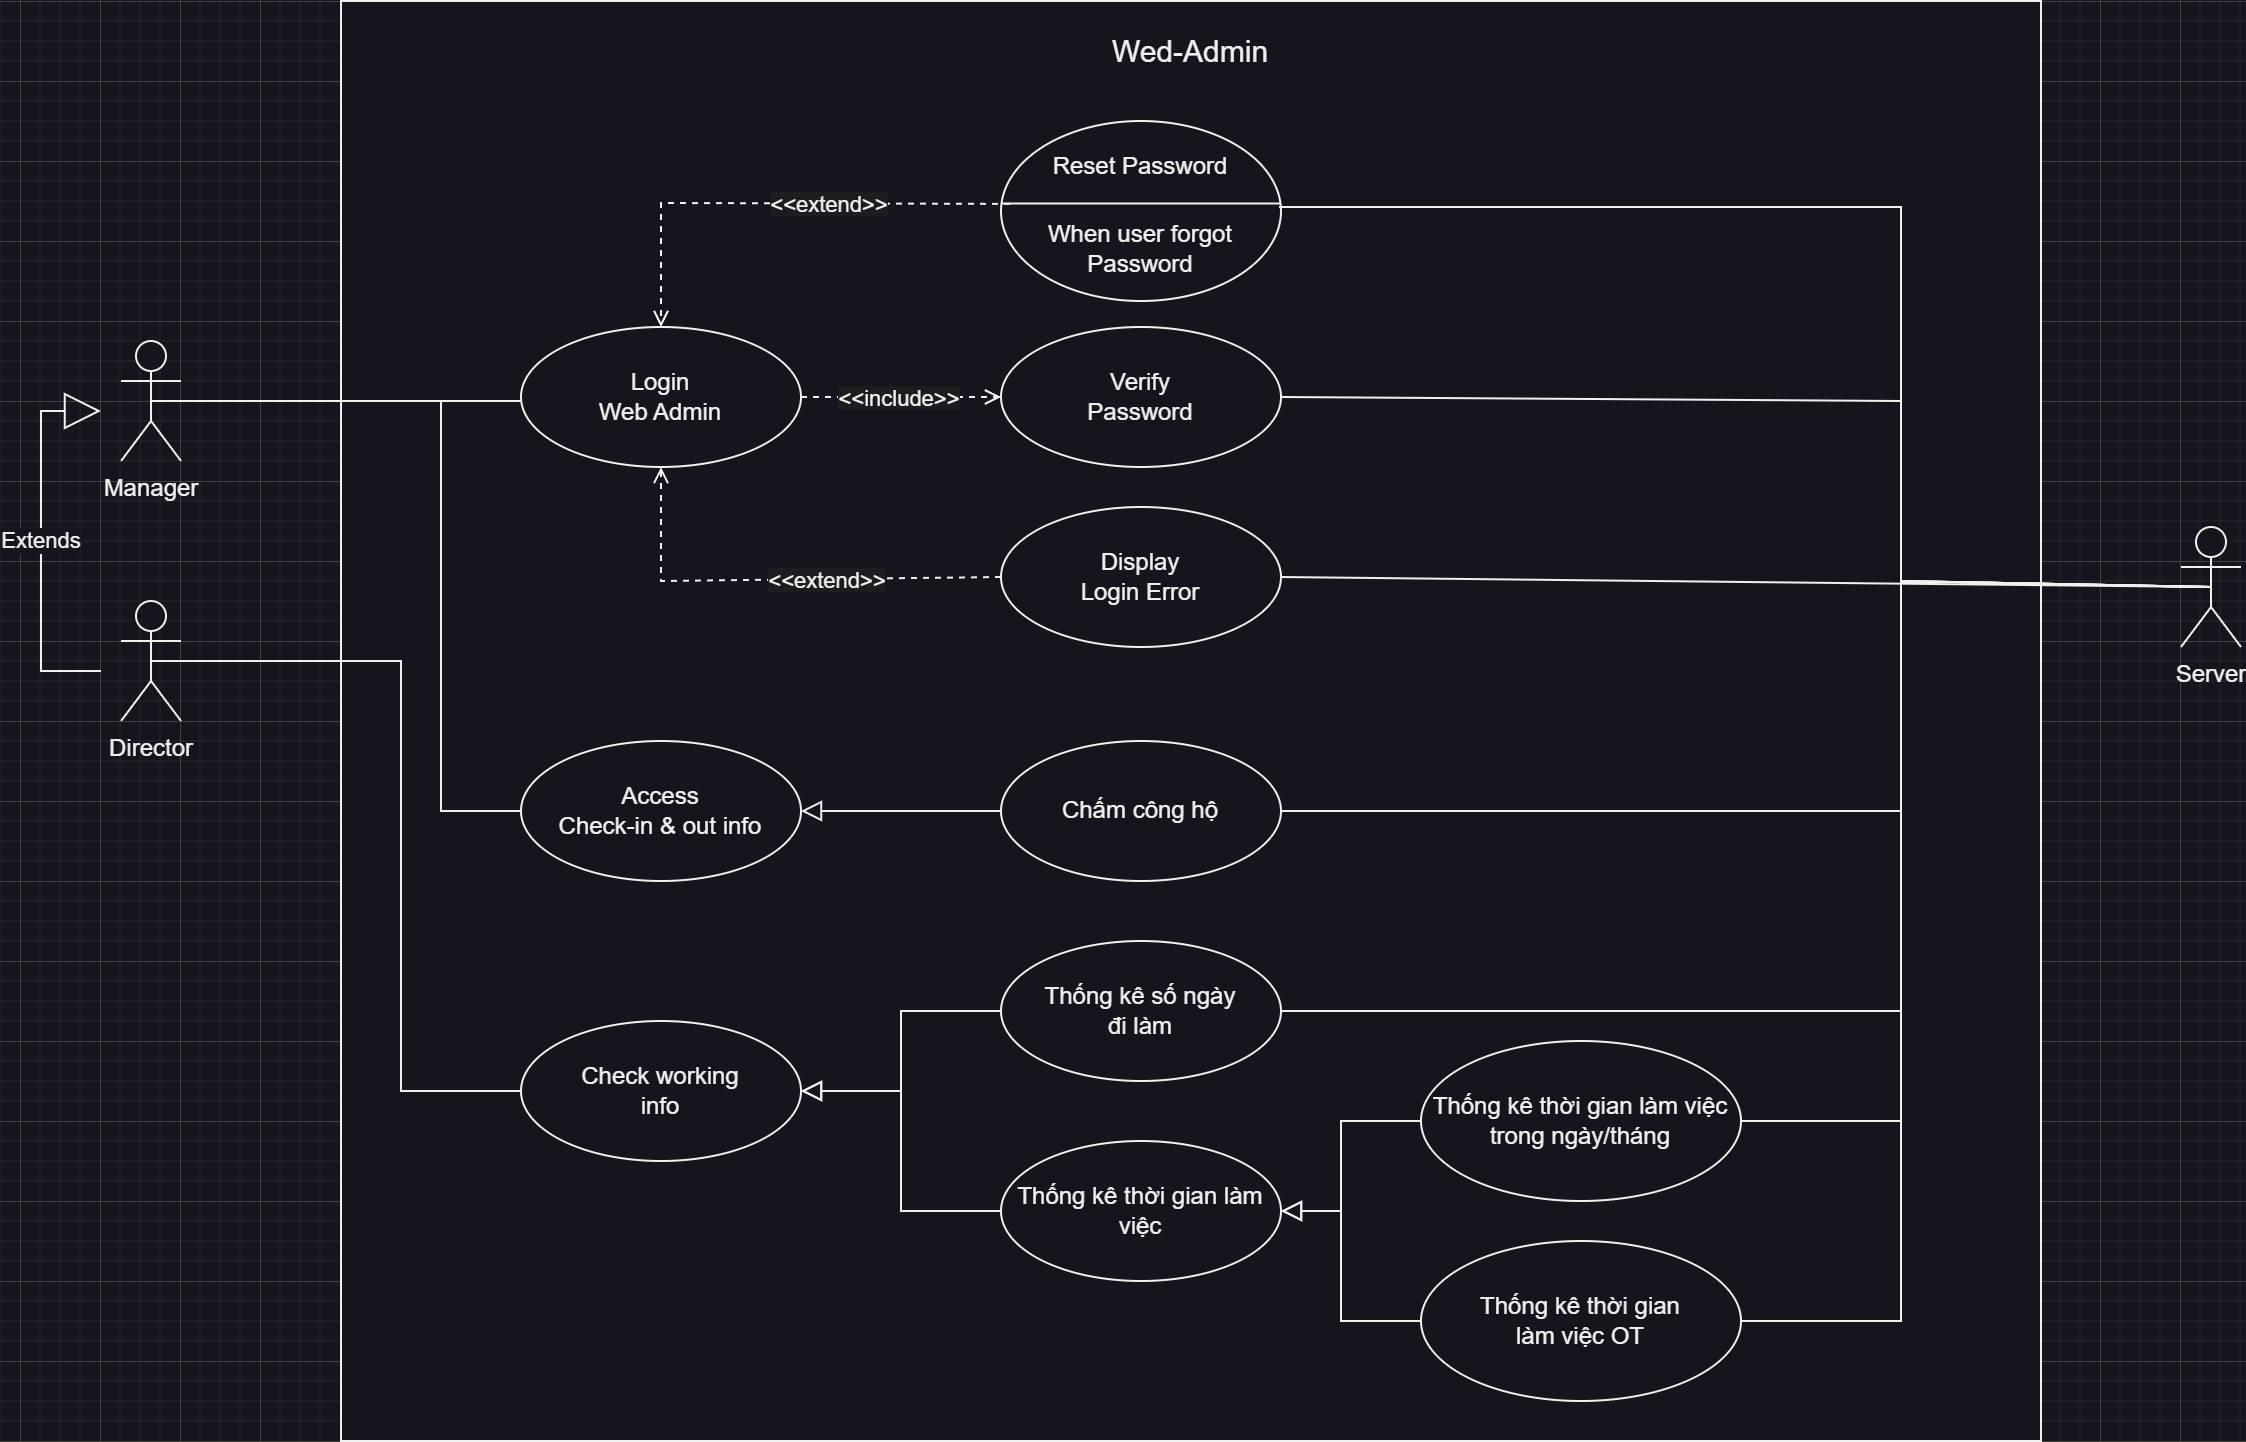

The diagram above was exported from draw.io. Its source (the exported page's mxGraphModel, read from the mxfile embedded in the PNG):
<mxGraphModel dx="1434" dy="844" grid="1" gridSize="10" guides="1" tooltips="1" connect="1" arrows="1" fold="1" page="1" pageScale="1" pageWidth="850" pageHeight="1100" math="0" shadow="0">
  <root>
    <mxCell id="0" />
    <mxCell id="1" parent="0" />
    <mxCell id="yv3YER2kZeWKxO0u5Ajh-1" value="" style="rounded=0;whiteSpace=wrap;html=1;" parent="1" vertex="1">
      <mxGeometry x="360" y="160" width="850" height="720" as="geometry" />
    </mxCell>
    <mxCell id="yv3YER2kZeWKxO0u5Ajh-5" value="Access&lt;br&gt;Check-in &amp;amp; out info" style="ellipse;whiteSpace=wrap;html=1;" parent="1" vertex="1">
      <mxGeometry x="450" y="530" width="140" height="70" as="geometry" />
    </mxCell>
    <mxCell id="yv3YER2kZeWKxO0u5Ajh-6" value="Chấm công hộ" style="ellipse;whiteSpace=wrap;html=1;" parent="1" vertex="1">
      <mxGeometry x="690" y="530" width="140" height="70" as="geometry" />
    </mxCell>
    <mxCell id="yv3YER2kZeWKxO0u5Ajh-8" value="Login&lt;br&gt;Web Admin" style="ellipse;whiteSpace=wrap;html=1;" parent="1" vertex="1">
      <mxGeometry x="450" y="323" width="140" height="70" as="geometry" />
    </mxCell>
    <mxCell id="yv3YER2kZeWKxO0u5Ajh-9" value="Thống kê số ngày&lt;br&gt;đi làm" style="ellipse;whiteSpace=wrap;html=1;" parent="1" vertex="1">
      <mxGeometry x="690" y="630" width="140" height="70" as="geometry" />
    </mxCell>
    <mxCell id="yv3YER2kZeWKxO0u5Ajh-12" value="Thống kê thời gian làm việc" style="ellipse;whiteSpace=wrap;html=1;" parent="1" vertex="1">
      <mxGeometry x="690" y="730" width="140" height="70" as="geometry" />
    </mxCell>
    <mxCell id="yv3YER2kZeWKxO0u5Ajh-13" value="Thống kê thời gian làm việc trong ngày/tháng" style="ellipse;whiteSpace=wrap;html=1;" parent="1" vertex="1">
      <mxGeometry x="900" y="680" width="160" height="80" as="geometry" />
    </mxCell>
    <mxCell id="yv3YER2kZeWKxO0u5Ajh-14" value="Thống kê thời gian &lt;br&gt;làm việc OT" style="ellipse;whiteSpace=wrap;html=1;" parent="1" vertex="1">
      <mxGeometry x="900" y="780" width="160" height="80" as="geometry" />
    </mxCell>
    <mxCell id="yv3YER2kZeWKxO0u5Ajh-15" value="Director" style="shape=umlActor;verticalLabelPosition=bottom;verticalAlign=top;html=1;" parent="1" vertex="1">
      <mxGeometry x="250" y="460" width="30" height="60" as="geometry" />
    </mxCell>
    <mxCell id="yv3YER2kZeWKxO0u5Ajh-16" value="Manager" style="shape=umlActor;verticalLabelPosition=bottom;verticalAlign=top;html=1;" parent="1" vertex="1">
      <mxGeometry x="250" y="330" width="30" height="60" as="geometry" />
    </mxCell>
    <mxCell id="yv3YER2kZeWKxO0u5Ajh-17" value="Extends" style="endArrow=block;endSize=16;endFill=0;html=1;rounded=0;" parent="1" edge="1">
      <mxGeometry width="160" relative="1" as="geometry">
        <mxPoint x="240" y="495" as="sourcePoint" />
        <mxPoint x="240" y="365" as="targetPoint" />
        <Array as="points">
          <mxPoint x="210" y="495" />
          <mxPoint x="210" y="365" />
        </Array>
      </mxGeometry>
    </mxCell>
    <mxCell id="jf_73KVDMbPNfhMUJd2Z-1" value="&lt;font style=&quot;font-size: 15px;&quot;&gt;Wed-Admin&lt;/font&gt;" style="text;html=1;align=center;verticalAlign=middle;whiteSpace=wrap;rounded=0;" parent="1" vertex="1">
      <mxGeometry x="360" y="170" width="850" height="30" as="geometry" />
    </mxCell>
    <mxCell id="mL-ZsuXqydMdlebYDIuF-1" value="Server" style="shape=umlActor;verticalLabelPosition=bottom;verticalAlign=top;html=1;" vertex="1" parent="1">
      <mxGeometry x="1280" y="423" width="30" height="60" as="geometry" />
    </mxCell>
    <mxCell id="mL-ZsuXqydMdlebYDIuF-2" value="Verify&lt;br&gt;Password" style="ellipse;whiteSpace=wrap;html=1;" vertex="1" parent="1">
      <mxGeometry x="690" y="323" width="140" height="70" as="geometry" />
    </mxCell>
    <mxCell id="mL-ZsuXqydMdlebYDIuF-3" value="Display&lt;br&gt;Login Error" style="ellipse;whiteSpace=wrap;html=1;" vertex="1" parent="1">
      <mxGeometry x="690" y="413" width="140" height="70" as="geometry" />
    </mxCell>
    <mxCell id="mL-ZsuXqydMdlebYDIuF-4" value="" style="shape=ellipse;container=1;horizontal=1;horizontalStack=0;resizeParent=1;resizeParentMax=0;resizeLast=0;html=1;dashed=0;collapsible=0;" vertex="1" parent="1">
      <mxGeometry x="690" y="220" width="140" height="90" as="geometry" />
    </mxCell>
    <mxCell id="mL-ZsuXqydMdlebYDIuF-5" value="Reset Password" style="html=1;strokeColor=none;fillColor=none;align=center;verticalAlign=middle;rotatable=0;whiteSpace=wrap;" vertex="1" parent="mL-ZsuXqydMdlebYDIuF-4">
      <mxGeometry y="7.5" width="140" height="30" as="geometry" />
    </mxCell>
    <mxCell id="mL-ZsuXqydMdlebYDIuF-6" value="" style="line;strokeWidth=1;fillColor=none;rotatable=0;labelPosition=right;points=[];portConstraint=eastwest;dashed=0;resizeWidth=1;" vertex="1" parent="mL-ZsuXqydMdlebYDIuF-4">
      <mxGeometry y="37.5" width="140" height="7.5" as="geometry" />
    </mxCell>
    <mxCell id="mL-ZsuXqydMdlebYDIuF-7" value="When user forgot&lt;br&gt;Password" style="text;html=1;align=center;verticalAlign=middle;rotatable=0;fillColor=none;strokeColor=none;whiteSpace=wrap;" vertex="1" parent="mL-ZsuXqydMdlebYDIuF-4">
      <mxGeometry y="45" width="140" height="37.5" as="geometry" />
    </mxCell>
    <mxCell id="mL-ZsuXqydMdlebYDIuF-9" value="" style="html=1;verticalAlign=bottom;labelBackgroundColor=none;endArrow=open;endFill=0;dashed=1;rounded=0;entryX=0.5;entryY=0;entryDx=0;entryDy=0;exitX=0.032;exitY=0.526;exitDx=0;exitDy=0;exitPerimeter=0;" edge="1" parent="1" source="mL-ZsuXqydMdlebYDIuF-6" target="yv3YER2kZeWKxO0u5Ajh-8">
      <mxGeometry width="160" relative="1" as="geometry">
        <mxPoint x="710" y="430" as="sourcePoint" />
        <mxPoint x="870" y="430" as="targetPoint" />
        <Array as="points">
          <mxPoint x="520" y="261" />
        </Array>
      </mxGeometry>
    </mxCell>
    <mxCell id="mL-ZsuXqydMdlebYDIuF-12" value="&lt;span style=&quot;background-color: rgb(27, 29, 30);&quot;&gt;&amp;lt;&amp;lt;extend&amp;gt;&amp;gt;&lt;/span&gt;" style="edgeLabel;html=1;align=center;verticalAlign=middle;resizable=0;points=[];" vertex="1" connectable="0" parent="mL-ZsuXqydMdlebYDIuF-9">
      <mxGeometry x="-0.3116" y="1" relative="1" as="geometry">
        <mxPoint x="-10" y="-1" as="offset" />
      </mxGeometry>
    </mxCell>
    <mxCell id="mL-ZsuXqydMdlebYDIuF-10" value="" style="html=1;verticalAlign=bottom;labelBackgroundColor=none;endArrow=open;endFill=0;dashed=1;rounded=0;exitX=0;exitY=0.5;exitDx=0;exitDy=0;entryX=0.5;entryY=1;entryDx=0;entryDy=0;" edge="1" parent="1" source="mL-ZsuXqydMdlebYDIuF-3" target="yv3YER2kZeWKxO0u5Ajh-8">
      <mxGeometry x="-0.2195" y="2" width="160" relative="1" as="geometry">
        <mxPoint x="710" y="430" as="sourcePoint" />
        <mxPoint x="870" y="430" as="targetPoint" />
        <Array as="points">
          <mxPoint x="520" y="450" />
        </Array>
        <mxPoint as="offset" />
      </mxGeometry>
    </mxCell>
    <mxCell id="mL-ZsuXqydMdlebYDIuF-11" value="&lt;span style=&quot;background-color: rgb(27, 29, 30);&quot;&gt;&amp;lt;&amp;lt;extend&amp;gt;&amp;gt;&lt;/span&gt;" style="edgeLabel;html=1;align=center;verticalAlign=middle;resizable=0;points=[];" vertex="1" connectable="0" parent="mL-ZsuXqydMdlebYDIuF-10">
      <mxGeometry x="-0.2293" y="2" relative="1" as="geometry">
        <mxPoint x="-1" y="-2" as="offset" />
      </mxGeometry>
    </mxCell>
    <mxCell id="mL-ZsuXqydMdlebYDIuF-13" value="" style="html=1;verticalAlign=bottom;labelBackgroundColor=none;endArrow=open;endFill=0;dashed=1;rounded=0;exitX=1;exitY=0.5;exitDx=0;exitDy=0;entryX=0;entryY=0.5;entryDx=0;entryDy=0;" edge="1" parent="1" source="yv3YER2kZeWKxO0u5Ajh-8" target="mL-ZsuXqydMdlebYDIuF-2">
      <mxGeometry width="160" relative="1" as="geometry">
        <mxPoint x="660" y="380" as="sourcePoint" />
        <mxPoint x="820" y="380" as="targetPoint" />
      </mxGeometry>
    </mxCell>
    <mxCell id="mL-ZsuXqydMdlebYDIuF-14" value="&lt;span style=&quot;background-color: rgb(27, 29, 30);&quot;&gt;&amp;lt;&amp;lt;include&amp;gt;&amp;gt;&lt;/span&gt;" style="edgeLabel;html=1;align=center;verticalAlign=middle;resizable=0;points=[];" vertex="1" connectable="0" parent="mL-ZsuXqydMdlebYDIuF-13">
      <mxGeometry x="-0.0393" relative="1" as="geometry">
        <mxPoint as="offset" />
      </mxGeometry>
    </mxCell>
    <mxCell id="mL-ZsuXqydMdlebYDIuF-16" value="" style="endArrow=none;html=1;rounded=0;exitX=0.5;exitY=0.5;exitDx=0;exitDy=0;exitPerimeter=0;" edge="1" parent="1" source="yv3YER2kZeWKxO0u5Ajh-16">
      <mxGeometry width="50" height="50" relative="1" as="geometry">
        <mxPoint x="760" y="590" as="sourcePoint" />
        <mxPoint x="450" y="360" as="targetPoint" />
      </mxGeometry>
    </mxCell>
    <mxCell id="mL-ZsuXqydMdlebYDIuF-17" value="" style="endArrow=none;html=1;rounded=0;exitX=0.5;exitY=0.5;exitDx=0;exitDy=0;exitPerimeter=0;entryX=0;entryY=0.5;entryDx=0;entryDy=0;" edge="1" parent="1" source="yv3YER2kZeWKxO0u5Ajh-16" target="yv3YER2kZeWKxO0u5Ajh-5">
      <mxGeometry width="50" height="50" relative="1" as="geometry">
        <mxPoint x="275" y="370" as="sourcePoint" />
        <mxPoint x="460" y="368" as="targetPoint" />
        <Array as="points">
          <mxPoint x="410" y="360" />
          <mxPoint x="410" y="565" />
        </Array>
      </mxGeometry>
    </mxCell>
    <mxCell id="mL-ZsuXqydMdlebYDIuF-18" value="" style="endArrow=none;html=1;rounded=0;exitX=0.993;exitY=0.733;exitDx=0;exitDy=0;exitPerimeter=0;entryX=0.5;entryY=0.5;entryDx=0;entryDy=0;entryPerimeter=0;" edge="1" parent="1" source="mL-ZsuXqydMdlebYDIuF-6" target="mL-ZsuXqydMdlebYDIuF-1">
      <mxGeometry width="50" height="50" relative="1" as="geometry">
        <mxPoint x="955" y="360" as="sourcePoint" />
        <mxPoint x="1005" y="310" as="targetPoint" />
        <Array as="points">
          <mxPoint x="1140" y="263" />
          <mxPoint x="1140" y="450" />
        </Array>
      </mxGeometry>
    </mxCell>
    <mxCell id="mL-ZsuXqydMdlebYDIuF-19" value="" style="endArrow=none;html=1;rounded=0;exitX=1;exitY=0.5;exitDx=0;exitDy=0;entryX=0.5;entryY=0.5;entryDx=0;entryDy=0;entryPerimeter=0;" edge="1" parent="1" source="mL-ZsuXqydMdlebYDIuF-2" target="mL-ZsuXqydMdlebYDIuF-1">
      <mxGeometry width="50" height="50" relative="1" as="geometry">
        <mxPoint x="780" y="370" as="sourcePoint" />
        <mxPoint x="830" y="320" as="targetPoint" />
        <Array as="points">
          <mxPoint x="1140" y="360" />
          <mxPoint x="1140" y="450" />
        </Array>
      </mxGeometry>
    </mxCell>
    <mxCell id="mL-ZsuXqydMdlebYDIuF-20" value="" style="endArrow=none;html=1;rounded=0;exitX=1;exitY=0.5;exitDx=0;exitDy=0;entryX=0.5;entryY=0.5;entryDx=0;entryDy=0;entryPerimeter=0;" edge="1" parent="1" source="mL-ZsuXqydMdlebYDIuF-3" target="mL-ZsuXqydMdlebYDIuF-1">
      <mxGeometry width="50" height="50" relative="1" as="geometry">
        <mxPoint x="780" y="370" as="sourcePoint" />
        <mxPoint x="830" y="320" as="targetPoint" />
      </mxGeometry>
    </mxCell>
    <mxCell id="mL-ZsuXqydMdlebYDIuF-21" value="" style="endArrow=block;html=1;rounded=0;align=center;verticalAlign=bottom;endFill=0;labelBackgroundColor=none;endSize=8;entryX=1;entryY=0.5;entryDx=0;entryDy=0;exitX=0;exitY=0.5;exitDx=0;exitDy=0;" edge="1" parent="1" source="yv3YER2kZeWKxO0u5Ajh-12" target="mL-ZsuXqydMdlebYDIuF-31">
      <mxGeometry relative="1" as="geometry">
        <mxPoint x="90" y="650" as="sourcePoint" />
        <mxPoint x="260" y="650" as="targetPoint" />
        <Array as="points">
          <mxPoint x="640" y="765" />
          <mxPoint x="640" y="705" />
        </Array>
      </mxGeometry>
    </mxCell>
    <mxCell id="mL-ZsuXqydMdlebYDIuF-23" value="" style="endArrow=block;html=1;rounded=0;align=center;verticalAlign=bottom;endFill=0;labelBackgroundColor=none;endSize=8;entryX=1;entryY=0.5;entryDx=0;entryDy=0;exitX=0;exitY=0.5;exitDx=0;exitDy=0;" edge="1" parent="1" source="yv3YER2kZeWKxO0u5Ajh-9" target="mL-ZsuXqydMdlebYDIuF-31">
      <mxGeometry relative="1" as="geometry">
        <mxPoint x="100" y="660" as="sourcePoint" />
        <mxPoint x="270" y="660" as="targetPoint" />
        <Array as="points">
          <mxPoint x="640" y="665" />
          <mxPoint x="640" y="705" />
        </Array>
      </mxGeometry>
    </mxCell>
    <mxCell id="mL-ZsuXqydMdlebYDIuF-24" value="" style="endArrow=block;html=1;rounded=0;align=center;verticalAlign=bottom;endFill=0;labelBackgroundColor=none;endSize=8;entryX=1;entryY=0.5;entryDx=0;entryDy=0;exitX=0;exitY=0.5;exitDx=0;exitDy=0;" edge="1" parent="1" source="yv3YER2kZeWKxO0u5Ajh-6" target="yv3YER2kZeWKxO0u5Ajh-5">
      <mxGeometry relative="1" as="geometry">
        <mxPoint x="435" y="640" as="sourcePoint" />
        <mxPoint x="605" y="640" as="targetPoint" />
      </mxGeometry>
    </mxCell>
    <mxCell id="mL-ZsuXqydMdlebYDIuF-25" value="" style="endArrow=block;html=1;rounded=0;align=center;verticalAlign=bottom;endFill=0;labelBackgroundColor=none;endSize=8;entryX=1;entryY=0.5;entryDx=0;entryDy=0;exitX=0;exitY=0.5;exitDx=0;exitDy=0;" edge="1" parent="1" source="yv3YER2kZeWKxO0u5Ajh-13" target="yv3YER2kZeWKxO0u5Ajh-12">
      <mxGeometry relative="1" as="geometry">
        <mxPoint x="660" y="865" as="sourcePoint" />
        <mxPoint x="560" y="665" as="targetPoint" />
        <Array as="points">
          <mxPoint x="860" y="720" />
          <mxPoint x="860" y="765" />
        </Array>
      </mxGeometry>
    </mxCell>
    <mxCell id="mL-ZsuXqydMdlebYDIuF-26" value="" style="endArrow=block;html=1;rounded=0;align=center;verticalAlign=bottom;endFill=0;labelBackgroundColor=none;endSize=8;entryX=1;entryY=0.5;entryDx=0;entryDy=0;exitX=0;exitY=0.5;exitDx=0;exitDy=0;" edge="1" parent="1" source="yv3YER2kZeWKxO0u5Ajh-14" target="yv3YER2kZeWKxO0u5Ajh-12">
      <mxGeometry relative="1" as="geometry">
        <mxPoint x="910" y="815" as="sourcePoint" />
        <mxPoint x="840" y="770" as="targetPoint" />
        <Array as="points">
          <mxPoint x="860" y="820" />
          <mxPoint x="860" y="765" />
        </Array>
      </mxGeometry>
    </mxCell>
    <mxCell id="mL-ZsuXqydMdlebYDIuF-27" value="" style="endArrow=none;html=1;rounded=0;exitX=1;exitY=0.5;exitDx=0;exitDy=0;entryX=0.5;entryY=0.5;entryDx=0;entryDy=0;entryPerimeter=0;" edge="1" parent="1" source="yv3YER2kZeWKxO0u5Ajh-6" target="mL-ZsuXqydMdlebYDIuF-1">
      <mxGeometry width="50" height="50" relative="1" as="geometry">
        <mxPoint x="840" y="458" as="sourcePoint" />
        <mxPoint x="1305" y="463" as="targetPoint" />
        <Array as="points">
          <mxPoint x="1140" y="565" />
          <mxPoint x="1140" y="450" />
        </Array>
      </mxGeometry>
    </mxCell>
    <mxCell id="mL-ZsuXqydMdlebYDIuF-28" value="" style="endArrow=none;html=1;rounded=0;exitX=1;exitY=0.5;exitDx=0;exitDy=0;entryX=0.5;entryY=0.5;entryDx=0;entryDy=0;entryPerimeter=0;" edge="1" parent="1" source="yv3YER2kZeWKxO0u5Ajh-9" target="mL-ZsuXqydMdlebYDIuF-1">
      <mxGeometry width="50" height="50" relative="1" as="geometry">
        <mxPoint x="840" y="575" as="sourcePoint" />
        <mxPoint x="1305" y="463" as="targetPoint" />
        <Array as="points">
          <mxPoint x="1140" y="665" />
          <mxPoint x="1140" y="450" />
        </Array>
      </mxGeometry>
    </mxCell>
    <mxCell id="mL-ZsuXqydMdlebYDIuF-29" value="" style="endArrow=none;html=1;rounded=0;exitX=1;exitY=0.5;exitDx=0;exitDy=0;entryX=0.5;entryY=0.5;entryDx=0;entryDy=0;entryPerimeter=0;" edge="1" parent="1" source="yv3YER2kZeWKxO0u5Ajh-13" target="mL-ZsuXqydMdlebYDIuF-1">
      <mxGeometry width="50" height="50" relative="1" as="geometry">
        <mxPoint x="850" y="585" as="sourcePoint" />
        <mxPoint x="1315" y="473" as="targetPoint" />
        <Array as="points">
          <mxPoint x="1140" y="720" />
          <mxPoint x="1140" y="450" />
        </Array>
      </mxGeometry>
    </mxCell>
    <mxCell id="mL-ZsuXqydMdlebYDIuF-30" value="" style="endArrow=none;html=1;rounded=0;exitX=1;exitY=0.5;exitDx=0;exitDy=0;" edge="1" parent="1" source="yv3YER2kZeWKxO0u5Ajh-14">
      <mxGeometry width="50" height="50" relative="1" as="geometry">
        <mxPoint x="860" y="595" as="sourcePoint" />
        <mxPoint x="1295" y="453" as="targetPoint" />
        <Array as="points">
          <mxPoint x="1140" y="820" />
          <mxPoint x="1140" y="450" />
        </Array>
      </mxGeometry>
    </mxCell>
    <mxCell id="mL-ZsuXqydMdlebYDIuF-31" value="Check working&lt;br&gt;info" style="ellipse;whiteSpace=wrap;html=1;" vertex="1" parent="1">
      <mxGeometry x="450" y="670" width="140" height="70" as="geometry" />
    </mxCell>
    <mxCell id="mL-ZsuXqydMdlebYDIuF-32" value="" style="endArrow=none;html=1;rounded=0;exitX=0.5;exitY=0.5;exitDx=0;exitDy=0;exitPerimeter=0;entryX=0;entryY=0.5;entryDx=0;entryDy=0;" edge="1" parent="1" source="yv3YER2kZeWKxO0u5Ajh-15" target="mL-ZsuXqydMdlebYDIuF-31">
      <mxGeometry width="50" height="50" relative="1" as="geometry">
        <mxPoint x="275" y="370" as="sourcePoint" />
        <mxPoint x="460" y="575" as="targetPoint" />
        <Array as="points">
          <mxPoint x="390" y="490" />
          <mxPoint x="390" y="705" />
        </Array>
      </mxGeometry>
    </mxCell>
  </root>
</mxGraphModel>